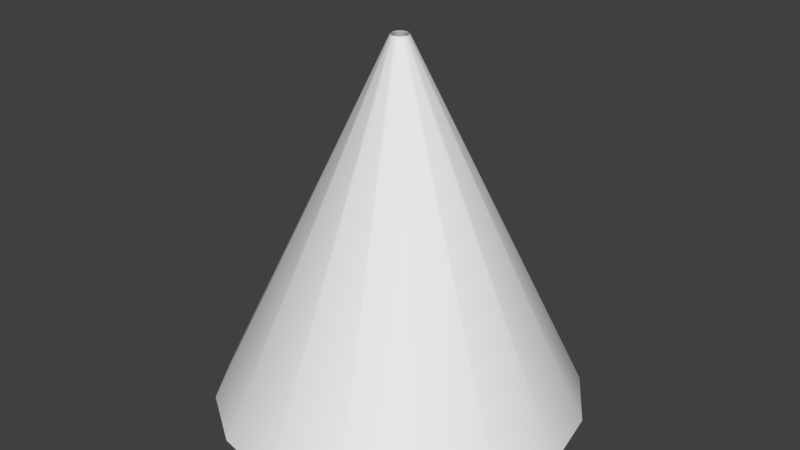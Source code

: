# Source: LightBeam.blend  (saved by Blender 2.78.0; exported with 4.5.12 LTS)
import bpy
from mathutils import Matrix  # noqa: F401  (used for matrix-valued properties, if any)

bpy.ops.wm.read_factory_settings(use_empty=True)
scene = bpy.context.scene
scene.name = 'Scene'

# ---- collections
col_collection_1 = bpy.data.collections.new('Collection 1'); scene.collection.children.link(col_collection_1)

# ---- world
world_world = bpy.data.worlds.new('World'); scene.world = world_world
world_world.color = (0.05088, 0.05088, 0.05088)
world_world.use_sun_shadow = False
world_world.sun_shadow_jitter_overblur = 0.0
world_world.cycles.sampling_method = 'MANUAL'

# ---- meshes
me_cylinder = bpy.data.meshes.new('Cylinder')
me_cylinder.from_pydata([(0.0, 1.0, -1.0), (3.547e-08, 0.04792, 1.0), (0.3827, 0.9239, -1.0), (0.01834, 0.04428, 1.0), (0.7071, 0.7071, -1.0), (0.03389, 0.03389, 1.0), (0.9239, 0.3827, -1.0), (0.04428, 0.01834, 1.0), (1.0, -4.371e-08, -1.0), (0.04792, 8.546e-09, 1.0), (0.9239, -0.3827, -1.0), (0.04428, -0.01834, 1.0), (0.7071, -0.7071, -1.0), (0.03389, -0.03389, 1.0), (0.3827, -0.9239, -1.0), (0.01834, -0.04428, 1.0), (1.51e-07, -1.0, -1.0), (4.27e-08, -0.04792, 1.0), (-0.3827, -0.9239, -1.0), (-0.01834, -0.04428, 1.0), (-0.7071, -0.7071, -1.0), (-0.03389, -0.03389, 1.0), (-0.9239, -0.3827, -1.0), (-0.04428, -0.01834, 1.0), (-1.0, 1.192e-08, -1.0), (-0.04792, 1.121e-08, 1.0), (-0.9239, 0.3827, -1.0), (-0.04428, 0.01834, 1.0), (-0.7071, 0.7071, -1.0), (-0.03389, 0.03389, 1.0), (-0.3827, 0.9239, -1.0), (-0.01834, 0.04428, 1.0)], [], [(0, 1, 3, 2), (2, 3, 5, 4), (4, 5, 7, 6), (6, 7, 9, 8), (8, 9, 11, 10), (10, 11, 13, 12), (12, 13, 15, 14), (14, 15, 17, 16), (16, 17, 19, 18), (18, 19, 21, 20), (20, 21, 23, 22), (22, 23, 25, 24), (24, 25, 27, 26), (26, 27, 29, 28), (28, 29, 31, 30), (30, 31, 1, 0)])
me_cylinder.polygons.foreach_set('use_smooth', [True] * 16)
_uv = me_cylinder.uv_layers.new(name='UVMap')
_uv.uv.foreach_set('vector', [0.75, 0.3204, 0.75, 5.671e-05, 0.8125, 5.668e-05, 0.8125, 0.3204, 0.8125, 0.3204, 0.8125, 5.668e-05, 0.875, 5.662e-05, 0.875, 0.3204, 0.875, 0.3204, 0.875, 5.662e-05, 0.9375, 5.659e-05, 0.9375, 0.3204, 0.9375, 0.3204, 0.9375, 5.659e-05, 0.9999, 5.659e-05, 0.9999, 0.3204, 5.707e-05, 0.3204, 5.659e-05, 5.734e-05, 0.06255, 5.725e-05, 0.06255, 0.3204, 0.06255, 0.3204, 0.06255, 5.725e-05, 0.125, 5.719e-05, 0.125, 0.3204, 0.125, 0.3204, 0.125, 5.719e-05, 0.1875, 5.71e-05, 0.1875, 0.3204, 0.1875, 0.3204, 0.1875, 5.71e-05, 0.25, 5.704e-05, 0.25, 0.3204, 0.25, 0.3204, 0.25, 5.704e-05, 0.3125, 5.701e-05, 0.3125, 0.3204, 0.3125, 0.3204, 0.3125, 5.701e-05, 0.375, 5.698e-05, 0.375, 0.3204, 0.375, 0.3204, 0.375, 5.698e-05, 0.4375, 5.692e-05, 0.4375, 0.3204, 0.4375, 0.3204, 0.4375, 5.692e-05, 0.5, 5.689e-05, 0.5, 0.3204, 0.5, 0.3204, 0.5, 5.689e-05, 0.5625, 5.686e-05, 0.5625, 0.3204, 0.5625, 0.3204, 0.5625, 5.686e-05, 0.625, 5.68e-05, 0.625, 0.3204, 0.625, 0.3204, 0.625, 5.68e-05, 0.6875, 5.674e-05, 0.6875, 0.3204, 0.6875, 0.3204, 0.6875, 5.674e-05, 0.75, 5.671e-05, 0.75, 0.3204])
me_cylinder.use_remesh_preserve_volume = False
me_cylinder.use_remesh_preserve_attributes = False
me_cylinder.use_mirror_vertex_groups = False
me_cylinder.update()

# ---- objects
ob_cylinder = bpy.data.objects.new('Cylinder', me_cylinder)

# ---- transforms, parenting, visibility, modifiers, constraints
ob_cylinder.location = (-0.09393, 0.06762, 0.2274)
ob_cylinder.lineart.crease_threshold = 0.0
_m = ob_cylinder.modifiers.new('Solidify', 'SOLIDIFY')
_m.use_rim = False
_m.nonmanifold_thickness_mode = 'FIXED'
_m.nonmanifold_merge_threshold = 0.0003

# ---- collection membership
col_collection_1.objects.link(ob_cylinder)

# ---- scene / render settings (as saved in the file)
scene.frame_start = 1; scene.frame_end = 250; scene.frame_set(1)
scene.render.engine = 'BLENDER_EEVEE_NEXT'
scene.render.resolution_percentage = 50
scene.render.dither_intensity = 0.0
scene.cycles.use_denoising = False
scene.cycles.samples = 128
scene.cycles.sampling_pattern = 'TABULATED_SOBOL'
scene.cycles.light_sampling_threshold = 0.0
scene.cycles.use_adaptive_sampling = False
scene.cycles.use_light_tree = False
scene.cycles.blur_glossy = 0.0
scene.cycles.sample_clamp_indirect = 0.0
scene.view_settings.view_transform = 'Standard'
bpy.context.view_layer.update()

# ---- added for rendering (the .blend has no active camera and no usable light): camera, sun
cam_auto = bpy.data.cameras.new('AutoCamera')
cam_auto.lens = 50.0
cam_auto.sensor_width = 36.0
cam_auto.clip_end = 1000.0
ob_auto_camera = bpy.data.objects.new('AutoCamera', cam_auto)
scene.collection.objects.link(ob_auto_camera)
ob_auto_camera.location = (3.11344, -3.78122, 2.79114)
ob_auto_camera.rotation_euler = (1.09748, -7.21219e-08, 0.694738)
scene.camera = ob_auto_camera
light_auto_sun = bpy.data.lights.new('AutoSun', 'SUN')
light_auto_sun.energy = 3.0
light_auto_sun.angle = 0.0523599
ob_auto_sun = bpy.data.objects.new('AutoSun', light_auto_sun)
scene.collection.objects.link(ob_auto_sun)
ob_auto_sun.rotation_euler = (0.872665, 0.174533, 0.523599)
bpy.context.view_layer.update()
